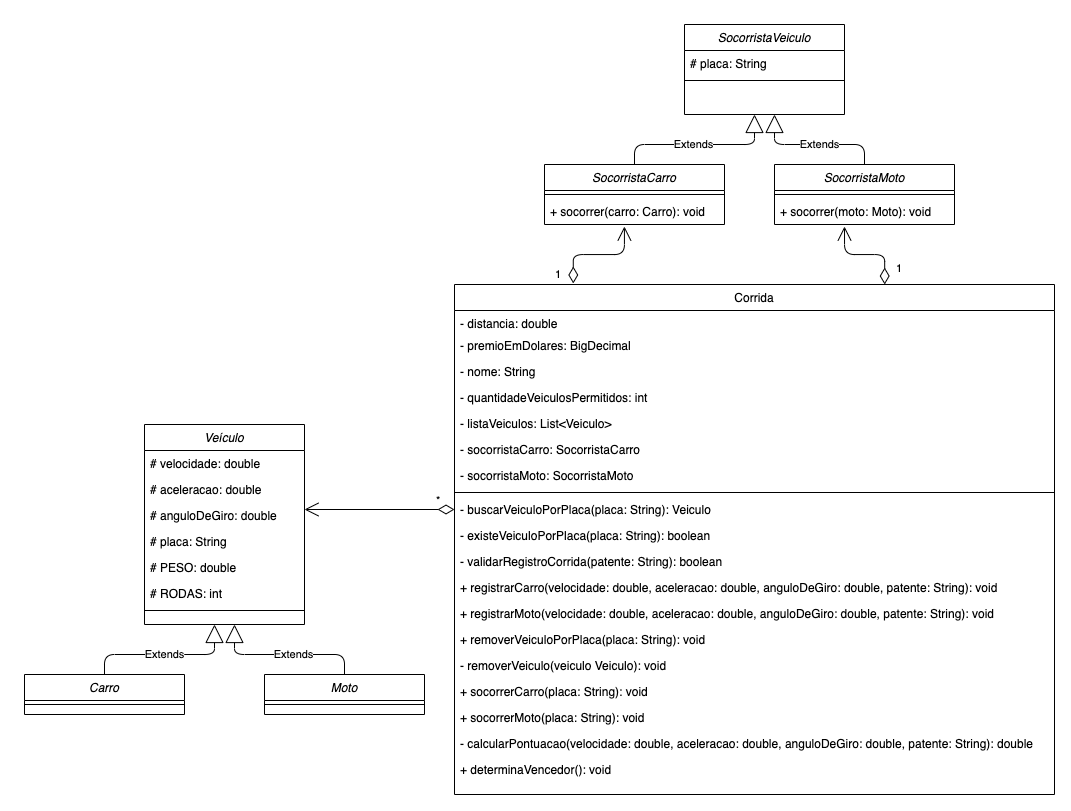

The diagram above was exported from draw.io. Its source (the exported page's mxGraphModel, read from the mxfile embedded in the PNG):
<mxGraphModel dx="1527" dy="981" grid="1" gridSize="10" guides="1" tooltips="1" connect="1" arrows="1" fold="1" page="1" pageScale="1" pageWidth="1050" pageHeight="800" math="0" shadow="0">
  <root>
    <mxCell id="WIyWlLk6GJQsqaUBKTNV-0" />
    <mxCell id="WIyWlLk6GJQsqaUBKTNV-1" parent="WIyWlLk6GJQsqaUBKTNV-0" />
    <mxCell id="zkfFHV4jXpPFQw0GAbJ--17" value="Corrida" style="swimlane;fontStyle=0;align=center;verticalAlign=top;childLayout=stackLayout;horizontal=1;startSize=26;horizontalStack=0;resizeParent=1;resizeLast=0;collapsible=1;marginBottom=0;rounded=0;shadow=0;strokeWidth=1;" parent="WIyWlLk6GJQsqaUBKTNV-1" vertex="1">
      <mxGeometry x="440" y="280" width="600" height="510" as="geometry">
        <mxRectangle x="550" y="140" width="160" height="26" as="alternateBounds" />
      </mxGeometry>
    </mxCell>
    <mxCell id="zkfFHV4jXpPFQw0GAbJ--18" value="- distancia: double" style="text;align=left;verticalAlign=top;spacingLeft=4;spacingRight=4;overflow=hidden;rotatable=0;points=[[0,0.5],[1,0.5]];portConstraint=eastwest;" parent="zkfFHV4jXpPFQw0GAbJ--17" vertex="1">
      <mxGeometry y="26" width="600" height="22" as="geometry" />
    </mxCell>
    <mxCell id="zkfFHV4jXpPFQw0GAbJ--19" value="- premioEmDolares: BigDecimal" style="text;align=left;verticalAlign=top;spacingLeft=4;spacingRight=4;overflow=hidden;rotatable=0;points=[[0,0.5],[1,0.5]];portConstraint=eastwest;rounded=0;shadow=0;html=0;" parent="zkfFHV4jXpPFQw0GAbJ--17" vertex="1">
      <mxGeometry y="48" width="600" height="26" as="geometry" />
    </mxCell>
    <mxCell id="zkfFHV4jXpPFQw0GAbJ--20" value="- nome: String" style="text;align=left;verticalAlign=top;spacingLeft=4;spacingRight=4;overflow=hidden;rotatable=0;points=[[0,0.5],[1,0.5]];portConstraint=eastwest;rounded=0;shadow=0;html=0;" parent="zkfFHV4jXpPFQw0GAbJ--17" vertex="1">
      <mxGeometry y="74" width="600" height="26" as="geometry" />
    </mxCell>
    <mxCell id="zkfFHV4jXpPFQw0GAbJ--21" value="- quantidadeVeiculosPermitidos: int" style="text;align=left;verticalAlign=top;spacingLeft=4;spacingRight=4;overflow=hidden;rotatable=0;points=[[0,0.5],[1,0.5]];portConstraint=eastwest;rounded=0;shadow=0;html=0;" parent="zkfFHV4jXpPFQw0GAbJ--17" vertex="1">
      <mxGeometry y="100" width="600" height="26" as="geometry" />
    </mxCell>
    <mxCell id="zkfFHV4jXpPFQw0GAbJ--22" value="- listaVeiculos: List&lt;Veiculo&gt;" style="text;align=left;verticalAlign=top;spacingLeft=4;spacingRight=4;overflow=hidden;rotatable=0;points=[[0,0.5],[1,0.5]];portConstraint=eastwest;rounded=0;shadow=0;html=0;" parent="zkfFHV4jXpPFQw0GAbJ--17" vertex="1">
      <mxGeometry y="126" width="600" height="26" as="geometry" />
    </mxCell>
    <mxCell id="16pBzVJ-gAXof3Mjo2P0-0" value="- socorristaCarro: SocorristaCarro" style="text;align=left;verticalAlign=top;spacingLeft=4;spacingRight=4;overflow=hidden;rotatable=0;points=[[0,0.5],[1,0.5]];portConstraint=eastwest;rounded=0;shadow=0;html=0;" vertex="1" parent="zkfFHV4jXpPFQw0GAbJ--17">
      <mxGeometry y="152" width="600" height="26" as="geometry" />
    </mxCell>
    <mxCell id="16pBzVJ-gAXof3Mjo2P0-1" value="- socorristaMoto: SocorristaMoto" style="text;align=left;verticalAlign=top;spacingLeft=4;spacingRight=4;overflow=hidden;rotatable=0;points=[[0,0.5],[1,0.5]];portConstraint=eastwest;rounded=0;shadow=0;html=0;" vertex="1" parent="zkfFHV4jXpPFQw0GAbJ--17">
      <mxGeometry y="178" width="600" height="26" as="geometry" />
    </mxCell>
    <mxCell id="16pBzVJ-gAXof3Mjo2P0-2" value="" style="line;html=1;strokeWidth=1;align=left;verticalAlign=middle;spacingTop=-1;spacingLeft=3;spacingRight=3;rotatable=0;labelPosition=right;points=[];portConstraint=eastwest;" vertex="1" parent="zkfFHV4jXpPFQw0GAbJ--17">
      <mxGeometry y="204" width="600" height="8" as="geometry" />
    </mxCell>
    <mxCell id="16pBzVJ-gAXof3Mjo2P0-3" value="- buscarVeiculoPorPlaca(placa: String): Veiculo" style="text;align=left;verticalAlign=top;spacingLeft=4;spacingRight=4;overflow=hidden;rotatable=0;points=[[0,0.5],[1,0.5]];portConstraint=eastwest;rounded=0;shadow=0;html=0;" vertex="1" parent="zkfFHV4jXpPFQw0GAbJ--17">
      <mxGeometry y="212" width="600" height="26" as="geometry" />
    </mxCell>
    <mxCell id="16pBzVJ-gAXof3Mjo2P0-4" value="- existeVeiculoPorPlaca(placa: String): boolean" style="text;align=left;verticalAlign=top;spacingLeft=4;spacingRight=4;overflow=hidden;rotatable=0;points=[[0,0.5],[1,0.5]];portConstraint=eastwest;rounded=0;shadow=0;html=0;" vertex="1" parent="zkfFHV4jXpPFQw0GAbJ--17">
      <mxGeometry y="238" width="600" height="26" as="geometry" />
    </mxCell>
    <mxCell id="16pBzVJ-gAXof3Mjo2P0-5" value="- validarRegistroCorrida(patente: String): boolean" style="text;align=left;verticalAlign=top;spacingLeft=4;spacingRight=4;overflow=hidden;rotatable=0;points=[[0,0.5],[1,0.5]];portConstraint=eastwest;rounded=0;shadow=0;html=0;" vertex="1" parent="zkfFHV4jXpPFQw0GAbJ--17">
      <mxGeometry y="264" width="600" height="26" as="geometry" />
    </mxCell>
    <mxCell id="16pBzVJ-gAXof3Mjo2P0-6" value="+ registrarCarro(velocidade: double, aceleracao: double, anguloDeGiro: double, patente: String): void" style="text;align=left;verticalAlign=top;spacingLeft=4;spacingRight=4;overflow=hidden;rotatable=0;points=[[0,0.5],[1,0.5]];portConstraint=eastwest;rounded=0;shadow=0;html=0;" vertex="1" parent="zkfFHV4jXpPFQw0GAbJ--17">
      <mxGeometry y="290" width="600" height="26" as="geometry" />
    </mxCell>
    <mxCell id="16pBzVJ-gAXof3Mjo2P0-7" value="+ registrarMoto(velocidade: double, aceleracao: double, anguloDeGiro: double, patente: String): void" style="text;align=left;verticalAlign=top;spacingLeft=4;spacingRight=4;overflow=hidden;rotatable=0;points=[[0,0.5],[1,0.5]];portConstraint=eastwest;rounded=0;shadow=0;html=0;" vertex="1" parent="zkfFHV4jXpPFQw0GAbJ--17">
      <mxGeometry y="316" width="600" height="26" as="geometry" />
    </mxCell>
    <mxCell id="YioKrAMWXjKl1cBdYHmO-29" value="+ removerVeiculoPorPlaca(placa: String): void" style="text;align=left;verticalAlign=top;spacingLeft=4;spacingRight=4;overflow=hidden;rotatable=0;points=[[0,0.5],[1,0.5]];portConstraint=eastwest;rounded=0;shadow=0;html=0;" vertex="1" parent="zkfFHV4jXpPFQw0GAbJ--17">
      <mxGeometry y="342" width="600" height="26" as="geometry" />
    </mxCell>
    <mxCell id="YioKrAMWXjKl1cBdYHmO-30" value="- removerVeiculo(veiculo Veiculo): void" style="text;align=left;verticalAlign=top;spacingLeft=4;spacingRight=4;overflow=hidden;rotatable=0;points=[[0,0.5],[1,0.5]];portConstraint=eastwest;rounded=0;shadow=0;html=0;" vertex="1" parent="zkfFHV4jXpPFQw0GAbJ--17">
      <mxGeometry y="368" width="600" height="26" as="geometry" />
    </mxCell>
    <mxCell id="YioKrAMWXjKl1cBdYHmO-33" value="+ socorrerCarro(placa: String): void" style="text;align=left;verticalAlign=top;spacingLeft=4;spacingRight=4;overflow=hidden;rotatable=0;points=[[0,0.5],[1,0.5]];portConstraint=eastwest;rounded=0;shadow=0;html=0;" vertex="1" parent="zkfFHV4jXpPFQw0GAbJ--17">
      <mxGeometry y="394" width="600" height="26" as="geometry" />
    </mxCell>
    <mxCell id="YioKrAMWXjKl1cBdYHmO-34" value="+ socorrerMoto(placa: String): void" style="text;align=left;verticalAlign=top;spacingLeft=4;spacingRight=4;overflow=hidden;rotatable=0;points=[[0,0.5],[1,0.5]];portConstraint=eastwest;rounded=0;shadow=0;html=0;" vertex="1" parent="zkfFHV4jXpPFQw0GAbJ--17">
      <mxGeometry y="420" width="600" height="26" as="geometry" />
    </mxCell>
    <mxCell id="YioKrAMWXjKl1cBdYHmO-31" value="- calcularPontuacao(velocidade: double, aceleracao: double, anguloDeGiro: double, patente: String): double" style="text;align=left;verticalAlign=top;spacingLeft=4;spacingRight=4;overflow=hidden;rotatable=0;points=[[0,0.5],[1,0.5]];portConstraint=eastwest;rounded=0;shadow=0;html=0;" vertex="1" parent="zkfFHV4jXpPFQw0GAbJ--17">
      <mxGeometry y="446" width="600" height="26" as="geometry" />
    </mxCell>
    <mxCell id="YioKrAMWXjKl1cBdYHmO-32" value="+ determinaVencedor(): void" style="text;align=left;verticalAlign=top;spacingLeft=4;spacingRight=4;overflow=hidden;rotatable=0;points=[[0,0.5],[1,0.5]];portConstraint=eastwest;rounded=0;shadow=0;html=0;" vertex="1" parent="zkfFHV4jXpPFQw0GAbJ--17">
      <mxGeometry y="472" width="600" height="26" as="geometry" />
    </mxCell>
    <mxCell id="YioKrAMWXjKl1cBdYHmO-0" value="Veículo" style="swimlane;fontStyle=2;align=center;verticalAlign=top;childLayout=stackLayout;horizontal=1;startSize=26;horizontalStack=0;resizeParent=1;resizeLast=0;collapsible=1;marginBottom=0;rounded=0;shadow=0;strokeWidth=1;" vertex="1" parent="WIyWlLk6GJQsqaUBKTNV-1">
      <mxGeometry x="130" y="420" width="160" height="200" as="geometry">
        <mxRectangle x="230" y="140" width="160" height="26" as="alternateBounds" />
      </mxGeometry>
    </mxCell>
    <mxCell id="YioKrAMWXjKl1cBdYHmO-1" value="# velocidade: double&#10;" style="text;align=left;verticalAlign=top;spacingLeft=4;spacingRight=4;overflow=hidden;rotatable=0;points=[[0,0.5],[1,0.5]];portConstraint=eastwest;" vertex="1" parent="YioKrAMWXjKl1cBdYHmO-0">
      <mxGeometry y="26" width="160" height="26" as="geometry" />
    </mxCell>
    <mxCell id="YioKrAMWXjKl1cBdYHmO-2" value="# aceleracao: double" style="text;align=left;verticalAlign=top;spacingLeft=4;spacingRight=4;overflow=hidden;rotatable=0;points=[[0,0.5],[1,0.5]];portConstraint=eastwest;rounded=0;shadow=0;html=0;" vertex="1" parent="YioKrAMWXjKl1cBdYHmO-0">
      <mxGeometry y="52" width="160" height="26" as="geometry" />
    </mxCell>
    <mxCell id="YioKrAMWXjKl1cBdYHmO-3" value="# anguloDeGiro: double&#10;" style="text;align=left;verticalAlign=top;spacingLeft=4;spacingRight=4;overflow=hidden;rotatable=0;points=[[0,0.5],[1,0.5]];portConstraint=eastwest;rounded=0;shadow=0;html=0;" vertex="1" parent="YioKrAMWXjKl1cBdYHmO-0">
      <mxGeometry y="78" width="160" height="26" as="geometry" />
    </mxCell>
    <mxCell id="YioKrAMWXjKl1cBdYHmO-4" value="# placa: String" style="text;align=left;verticalAlign=top;spacingLeft=4;spacingRight=4;overflow=hidden;rotatable=0;points=[[0,0.5],[1,0.5]];portConstraint=eastwest;rounded=0;shadow=0;html=0;" vertex="1" parent="YioKrAMWXjKl1cBdYHmO-0">
      <mxGeometry y="104" width="160" height="26" as="geometry" />
    </mxCell>
    <mxCell id="YioKrAMWXjKl1cBdYHmO-5" value="# PESO: double" style="text;align=left;verticalAlign=top;spacingLeft=4;spacingRight=4;overflow=hidden;rotatable=0;points=[[0,0.5],[1,0.5]];portConstraint=eastwest;rounded=0;shadow=0;html=0;" vertex="1" parent="YioKrAMWXjKl1cBdYHmO-0">
      <mxGeometry y="130" width="160" height="26" as="geometry" />
    </mxCell>
    <mxCell id="YioKrAMWXjKl1cBdYHmO-6" value="# RODAS: int&#10;" style="text;align=left;verticalAlign=top;spacingLeft=4;spacingRight=4;overflow=hidden;rotatable=0;points=[[0,0.5],[1,0.5]];portConstraint=eastwest;rounded=0;shadow=0;html=0;" vertex="1" parent="YioKrAMWXjKl1cBdYHmO-0">
      <mxGeometry y="156" width="160" height="26" as="geometry" />
    </mxCell>
    <mxCell id="YioKrAMWXjKl1cBdYHmO-7" value="" style="line;html=1;strokeWidth=1;align=left;verticalAlign=middle;spacingTop=-1;spacingLeft=3;spacingRight=3;rotatable=0;labelPosition=right;points=[];portConstraint=eastwest;" vertex="1" parent="YioKrAMWXjKl1cBdYHmO-0">
      <mxGeometry y="182" width="160" height="8" as="geometry" />
    </mxCell>
    <mxCell id="YioKrAMWXjKl1cBdYHmO-8" value="Carro" style="swimlane;fontStyle=2;align=center;verticalAlign=top;childLayout=stackLayout;horizontal=1;startSize=26;horizontalStack=0;resizeParent=1;resizeLast=0;collapsible=1;marginBottom=0;rounded=0;shadow=0;strokeWidth=1;" vertex="1" parent="WIyWlLk6GJQsqaUBKTNV-1">
      <mxGeometry x="10" y="670" width="160" height="40" as="geometry">
        <mxRectangle x="230" y="140" width="160" height="26" as="alternateBounds" />
      </mxGeometry>
    </mxCell>
    <mxCell id="YioKrAMWXjKl1cBdYHmO-9" value="" style="line;html=1;strokeWidth=1;align=left;verticalAlign=middle;spacingTop=-1;spacingLeft=3;spacingRight=3;rotatable=0;labelPosition=right;points=[];portConstraint=eastwest;" vertex="1" parent="YioKrAMWXjKl1cBdYHmO-8">
      <mxGeometry y="26" width="160" height="8" as="geometry" />
    </mxCell>
    <mxCell id="YioKrAMWXjKl1cBdYHmO-10" value="Moto" style="swimlane;fontStyle=2;align=center;verticalAlign=top;childLayout=stackLayout;horizontal=1;startSize=26;horizontalStack=0;resizeParent=1;resizeLast=0;collapsible=1;marginBottom=0;rounded=0;shadow=0;strokeWidth=1;" vertex="1" parent="WIyWlLk6GJQsqaUBKTNV-1">
      <mxGeometry x="250" y="670" width="160" height="40" as="geometry">
        <mxRectangle x="230" y="140" width="160" height="26" as="alternateBounds" />
      </mxGeometry>
    </mxCell>
    <mxCell id="YioKrAMWXjKl1cBdYHmO-11" value="" style="line;html=1;strokeWidth=1;align=left;verticalAlign=middle;spacingTop=-1;spacingLeft=3;spacingRight=3;rotatable=0;labelPosition=right;points=[];portConstraint=eastwest;" vertex="1" parent="YioKrAMWXjKl1cBdYHmO-10">
      <mxGeometry y="26" width="160" height="8" as="geometry" />
    </mxCell>
    <mxCell id="YioKrAMWXjKl1cBdYHmO-14" value="SocorristaVeiculo&#10;" style="swimlane;fontStyle=2;align=center;verticalAlign=top;childLayout=stackLayout;horizontal=1;startSize=26;horizontalStack=0;resizeParent=1;resizeLast=0;collapsible=1;marginBottom=0;rounded=0;shadow=0;strokeWidth=1;" vertex="1" parent="WIyWlLk6GJQsqaUBKTNV-1">
      <mxGeometry x="670" y="20" width="160" height="90" as="geometry">
        <mxRectangle x="230" y="140" width="160" height="26" as="alternateBounds" />
      </mxGeometry>
    </mxCell>
    <mxCell id="YioKrAMWXjKl1cBdYHmO-15" value="# placa: String" style="text;align=left;verticalAlign=top;spacingLeft=4;spacingRight=4;overflow=hidden;rotatable=0;points=[[0,0.5],[1,0.5]];portConstraint=eastwest;" vertex="1" parent="YioKrAMWXjKl1cBdYHmO-14">
      <mxGeometry y="26" width="160" height="26" as="geometry" />
    </mxCell>
    <mxCell id="YioKrAMWXjKl1cBdYHmO-21" value="" style="line;html=1;strokeWidth=1;align=left;verticalAlign=middle;spacingTop=-1;spacingLeft=3;spacingRight=3;rotatable=0;labelPosition=right;points=[];portConstraint=eastwest;" vertex="1" parent="YioKrAMWXjKl1cBdYHmO-14">
      <mxGeometry y="52" width="160" height="8" as="geometry" />
    </mxCell>
    <mxCell id="YioKrAMWXjKl1cBdYHmO-22" value="SocorristaCarro" style="swimlane;fontStyle=2;align=center;verticalAlign=top;childLayout=stackLayout;horizontal=1;startSize=26;horizontalStack=0;resizeParent=1;resizeLast=0;collapsible=1;marginBottom=0;rounded=0;shadow=0;strokeWidth=1;" vertex="1" parent="WIyWlLk6GJQsqaUBKTNV-1">
      <mxGeometry x="530" y="160" width="180" height="60" as="geometry">
        <mxRectangle x="230" y="140" width="160" height="26" as="alternateBounds" />
      </mxGeometry>
    </mxCell>
    <mxCell id="YioKrAMWXjKl1cBdYHmO-24" value="" style="line;html=1;strokeWidth=1;align=left;verticalAlign=middle;spacingTop=-1;spacingLeft=3;spacingRight=3;rotatable=0;labelPosition=right;points=[];portConstraint=eastwest;" vertex="1" parent="YioKrAMWXjKl1cBdYHmO-22">
      <mxGeometry y="26" width="180" height="8" as="geometry" />
    </mxCell>
    <mxCell id="YioKrAMWXjKl1cBdYHmO-23" value="+ socorrer(carro: Carro): void" style="text;align=left;verticalAlign=top;spacingLeft=4;spacingRight=4;overflow=hidden;rotatable=0;points=[[0,0.5],[1,0.5]];portConstraint=eastwest;" vertex="1" parent="YioKrAMWXjKl1cBdYHmO-22">
      <mxGeometry y="34" width="180" height="26" as="geometry" />
    </mxCell>
    <mxCell id="YioKrAMWXjKl1cBdYHmO-25" value="SocorristaMoto" style="swimlane;fontStyle=2;align=center;verticalAlign=top;childLayout=stackLayout;horizontal=1;startSize=26;horizontalStack=0;resizeParent=1;resizeLast=0;collapsible=1;marginBottom=0;rounded=0;shadow=0;strokeWidth=1;" vertex="1" parent="WIyWlLk6GJQsqaUBKTNV-1">
      <mxGeometry x="760" y="160" width="180" height="60" as="geometry">
        <mxRectangle x="230" y="140" width="160" height="26" as="alternateBounds" />
      </mxGeometry>
    </mxCell>
    <mxCell id="YioKrAMWXjKl1cBdYHmO-26" value="" style="line;html=1;strokeWidth=1;align=left;verticalAlign=middle;spacingTop=-1;spacingLeft=3;spacingRight=3;rotatable=0;labelPosition=right;points=[];portConstraint=eastwest;" vertex="1" parent="YioKrAMWXjKl1cBdYHmO-25">
      <mxGeometry y="26" width="180" height="8" as="geometry" />
    </mxCell>
    <mxCell id="YioKrAMWXjKl1cBdYHmO-27" value="+ socorrer(moto: Moto): void" style="text;align=left;verticalAlign=top;spacingLeft=4;spacingRight=4;overflow=hidden;rotatable=0;points=[[0,0.5],[1,0.5]];portConstraint=eastwest;" vertex="1" parent="YioKrAMWXjKl1cBdYHmO-25">
      <mxGeometry y="34" width="180" height="26" as="geometry" />
    </mxCell>
    <mxCell id="YioKrAMWXjKl1cBdYHmO-36" value="Extends" style="endArrow=block;endSize=16;endFill=0;html=1;exitX=0.5;exitY=0;exitDx=0;exitDy=0;" edge="1" parent="WIyWlLk6GJQsqaUBKTNV-1" source="YioKrAMWXjKl1cBdYHmO-10">
      <mxGeometry x="-0.125" width="160" relative="1" as="geometry">
        <mxPoint x="360" y="770" as="sourcePoint" />
        <mxPoint x="220" y="620" as="targetPoint" />
        <Array as="points">
          <mxPoint x="330" y="650" />
          <mxPoint x="220" y="650" />
        </Array>
        <mxPoint as="offset" />
      </mxGeometry>
    </mxCell>
    <mxCell id="YioKrAMWXjKl1cBdYHmO-37" value="Extends" style="endArrow=block;endSize=16;endFill=0;html=1;exitX=0.5;exitY=0;exitDx=0;exitDy=0;" edge="1" parent="WIyWlLk6GJQsqaUBKTNV-1" source="YioKrAMWXjKl1cBdYHmO-8">
      <mxGeometry width="160" relative="1" as="geometry">
        <mxPoint x="370" y="820" as="sourcePoint" />
        <mxPoint x="200" y="620" as="targetPoint" />
        <Array as="points">
          <mxPoint x="90" y="650" />
          <mxPoint x="160" y="650" />
          <mxPoint x="200" y="650" />
        </Array>
        <mxPoint as="offset" />
      </mxGeometry>
    </mxCell>
    <mxCell id="16pBzVJ-gAXof3Mjo2P0-11" value="1" style="endArrow=open;html=1;endSize=12;startArrow=diamondThin;startSize=14;startFill=0;edgeStyle=orthogonalEdgeStyle;align=left;verticalAlign=bottom;exitX=0.717;exitY=0;exitDx=0;exitDy=0;exitPerimeter=0;" edge="1" parent="WIyWlLk6GJQsqaUBKTNV-1" source="zkfFHV4jXpPFQw0GAbJ--17">
      <mxGeometry x="-0.8676" y="-10" relative="1" as="geometry">
        <mxPoint x="870" y="270" as="sourcePoint" />
        <mxPoint x="830" y="222" as="targetPoint" />
        <Array as="points">
          <mxPoint x="870" y="250" />
          <mxPoint x="830" y="250" />
        </Array>
        <mxPoint as="offset" />
      </mxGeometry>
    </mxCell>
    <mxCell id="YioKrAMWXjKl1cBdYHmO-38" value="Extends" style="endArrow=block;endSize=16;endFill=0;html=1;exitX=0.5;exitY=0;exitDx=0;exitDy=0;" edge="1" parent="WIyWlLk6GJQsqaUBKTNV-1" source="YioKrAMWXjKl1cBdYHmO-22">
      <mxGeometry x="-0.0667" width="160" relative="1" as="geometry">
        <mxPoint x="880" y="80" as="sourcePoint" />
        <mxPoint x="740" y="110" as="targetPoint" />
        <Array as="points">
          <mxPoint x="620" y="140" />
          <mxPoint x="740" y="140" />
        </Array>
        <mxPoint as="offset" />
      </mxGeometry>
    </mxCell>
    <mxCell id="YioKrAMWXjKl1cBdYHmO-39" value="Extends" style="endArrow=block;endSize=16;endFill=0;html=1;exitX=0.5;exitY=0;exitDx=0;exitDy=0;" edge="1" parent="WIyWlLk6GJQsqaUBKTNV-1" source="YioKrAMWXjKl1cBdYHmO-25">
      <mxGeometry x="-0.0769" width="160" relative="1" as="geometry">
        <mxPoint x="880" y="80" as="sourcePoint" />
        <mxPoint x="760" y="110" as="targetPoint" />
        <Array as="points">
          <mxPoint x="850" y="140" />
          <mxPoint x="760" y="140" />
        </Array>
        <mxPoint as="offset" />
      </mxGeometry>
    </mxCell>
    <mxCell id="16pBzVJ-gAXof3Mjo2P0-25" value="1" style="endArrow=open;html=1;endSize=12;startArrow=diamondThin;startSize=14;startFill=0;edgeStyle=orthogonalEdgeStyle;align=left;verticalAlign=bottom;entryX=0.444;entryY=1.077;entryDx=0;entryDy=0;entryPerimeter=0;exitX=0.198;exitY=-0.002;exitDx=0;exitDy=0;exitPerimeter=0;" edge="1" parent="WIyWlLk6GJQsqaUBKTNV-1" source="zkfFHV4jXpPFQw0GAbJ--17" target="YioKrAMWXjKl1cBdYHmO-23">
      <mxGeometry x="-1" y="20" relative="1" as="geometry">
        <mxPoint x="560" y="275" as="sourcePoint" />
        <mxPoint x="560" y="280" as="targetPoint" />
        <Array as="points">
          <mxPoint x="559" y="250" />
          <mxPoint x="610" y="250" />
        </Array>
        <mxPoint as="offset" />
      </mxGeometry>
    </mxCell>
    <mxCell id="YioKrAMWXjKl1cBdYHmO-42" value="*" style="endArrow=open;html=1;endSize=12;startArrow=diamondThin;startSize=14;startFill=0;edgeStyle=orthogonalEdgeStyle;align=left;verticalAlign=bottom;exitX=0;exitY=0.5;exitDx=0;exitDy=0;" edge="1" parent="WIyWlLk6GJQsqaUBKTNV-1" source="16pBzVJ-gAXof3Mjo2P0-3">
      <mxGeometry x="-0.7333" relative="1" as="geometry">
        <mxPoint x="410" y="570" as="sourcePoint" />
        <mxPoint x="290" y="505" as="targetPoint" />
        <mxPoint as="offset" />
      </mxGeometry>
    </mxCell>
  </root>
</mxGraphModel>